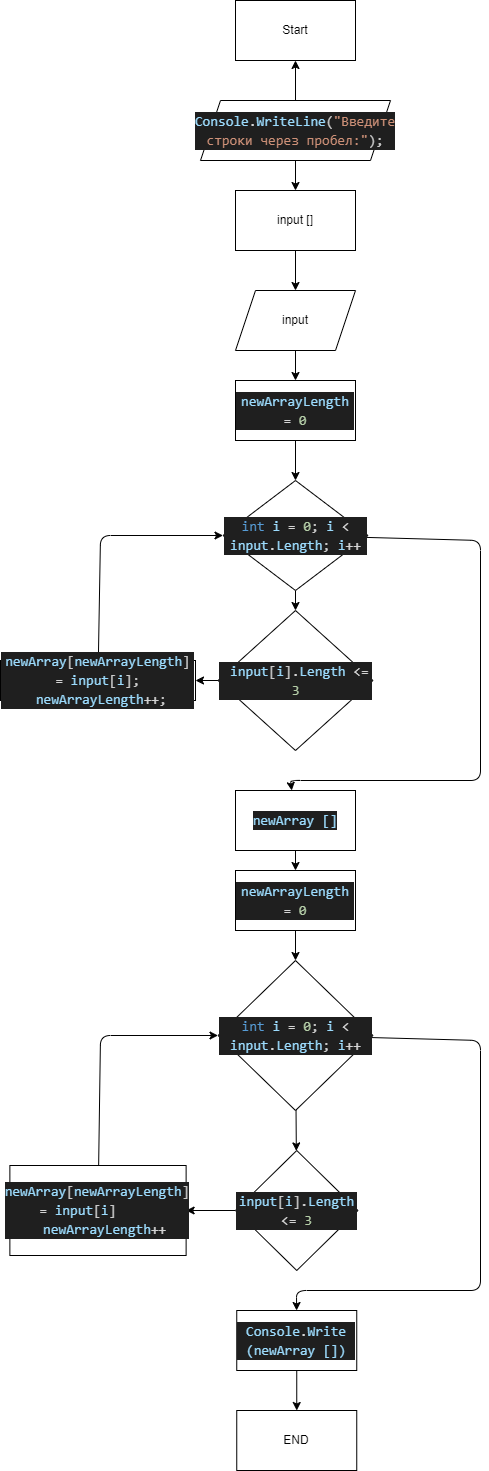

The diagram above was exported from draw.io. Its source (the exported page's mxGraphModel, read from the mxfile embedded in the PNG):
<mxGraphModel dx="964" dy="1623" grid="1" gridSize="10" guides="1" tooltips="1" connect="1" arrows="1" fold="1" page="1" pageScale="1" pageWidth="850" pageHeight="1100" math="0" shadow="0">
  <root>
    <mxCell id="0" />
    <mxCell id="1" parent="0" />
    <mxCell id="6" value="" style="edgeStyle=none;html=1;" edge="1" parent="1" source="2" target="5">
      <mxGeometry relative="1" as="geometry" />
    </mxCell>
    <mxCell id="34" value="" style="edgeStyle=none;html=1;" edge="1" parent="1" source="2" target="33">
      <mxGeometry relative="1" as="geometry" />
    </mxCell>
    <mxCell id="2" value="&lt;div style=&quot;color: rgb(204, 204, 204); background-color: rgb(31, 31, 31); font-family: Consolas, &amp;quot;Courier New&amp;quot;, monospace; font-size: 14px; line-height: 19px;&quot;&gt;&lt;div style=&quot;line-height: 19px;&quot;&gt;&lt;div style=&quot;line-height: 19px;&quot;&gt;&lt;div&gt;&lt;span style=&quot;color: #9cdcfe;&quot;&gt;Console&lt;/span&gt;&lt;span style=&quot;color: #d4d4d4;&quot;&gt;.&lt;/span&gt;&lt;span style=&quot;color: #9cdcfe;&quot;&gt;WriteLine&lt;/span&gt;(&lt;span style=&quot;color: #ce9178;&quot;&gt;&quot;Введите строки через пробел:&quot;&lt;/span&gt;);&lt;/div&gt;&lt;/div&gt;&lt;/div&gt;&lt;/div&gt;" style="shape=parallelogram;perimeter=parallelogramPerimeter;whiteSpace=wrap;html=1;fixedSize=1;" vertex="1" parent="1">
      <mxGeometry x="250" y="40" width="190" height="60" as="geometry" />
    </mxCell>
    <mxCell id="8" value="" style="edgeStyle=none;html=1;" edge="1" parent="1" source="5" target="7">
      <mxGeometry relative="1" as="geometry" />
    </mxCell>
    <mxCell id="5" value="input []" style="whiteSpace=wrap;html=1;" vertex="1" parent="1">
      <mxGeometry x="285" y="130" width="120" height="60" as="geometry" />
    </mxCell>
    <mxCell id="10" value="" style="edgeStyle=none;html=1;" edge="1" parent="1" source="7" target="9">
      <mxGeometry relative="1" as="geometry" />
    </mxCell>
    <mxCell id="7" value="input" style="shape=parallelogram;perimeter=parallelogramPerimeter;whiteSpace=wrap;html=1;fixedSize=1;" vertex="1" parent="1">
      <mxGeometry x="285" y="230" width="120" height="60" as="geometry" />
    </mxCell>
    <mxCell id="12" value="" style="edgeStyle=none;html=1;" edge="1" parent="1" source="9" target="11">
      <mxGeometry relative="1" as="geometry" />
    </mxCell>
    <mxCell id="9" value="&lt;div style=&quot;color: rgb(204, 204, 204); background-color: rgb(31, 31, 31); font-family: Consolas, &amp;quot;Courier New&amp;quot;, monospace; font-size: 14px; line-height: 19px;&quot;&gt;&lt;span style=&quot;color: #9cdcfe;&quot;&gt;newArrayLength&lt;/span&gt; &lt;span style=&quot;color: #d4d4d4;&quot;&gt;=&lt;/span&gt; &lt;span style=&quot;color: #b5cea8;&quot;&gt;0&lt;/span&gt;&lt;/div&gt;" style="whiteSpace=wrap;html=1;" vertex="1" parent="1">
      <mxGeometry x="285" y="320" width="120" height="60" as="geometry" />
    </mxCell>
    <mxCell id="14" value="" style="edgeStyle=none;html=1;" edge="1" parent="1" source="11" target="13">
      <mxGeometry relative="1" as="geometry" />
    </mxCell>
    <mxCell id="18" style="edgeStyle=none;html=1;" edge="1" parent="1" source="11" target="19">
      <mxGeometry relative="1" as="geometry">
        <mxPoint x="340" y="760" as="targetPoint" />
        <Array as="points">
          <mxPoint x="530" y="480" />
          <mxPoint x="530" y="720" />
          <mxPoint x="340" y="720" />
        </Array>
      </mxGeometry>
    </mxCell>
    <mxCell id="11" value="&lt;div style=&quot;color: rgb(204, 204, 204); background-color: rgb(31, 31, 31); font-family: Consolas, &amp;quot;Courier New&amp;quot;, monospace; font-size: 14px; line-height: 19px;&quot;&gt;&lt;span style=&quot;color: #569cd6;&quot;&gt;int&lt;/span&gt; &lt;span style=&quot;color: #9cdcfe;&quot;&gt;i&lt;/span&gt; &lt;span style=&quot;color: #d4d4d4;&quot;&gt;=&lt;/span&gt; &lt;span style=&quot;color: #b5cea8;&quot;&gt;0&lt;/span&gt;; &lt;span style=&quot;color: #9cdcfe;&quot;&gt;i&lt;/span&gt; &lt;span style=&quot;color: #d4d4d4;&quot;&gt;&amp;lt;&lt;/span&gt; &lt;span style=&quot;color: #9cdcfe;&quot;&gt;input&lt;/span&gt;&lt;span style=&quot;color: #d4d4d4;&quot;&gt;.&lt;/span&gt;&lt;span style=&quot;color: #9cdcfe;&quot;&gt;Length&lt;/span&gt;; &lt;span style=&quot;color: #9cdcfe;&quot;&gt;i&lt;/span&gt;&lt;span style=&quot;color: #d4d4d4;&quot;&gt;++&lt;/span&gt;&lt;/div&gt;" style="rhombus;whiteSpace=wrap;html=1;" vertex="1" parent="1">
      <mxGeometry x="272.5" y="420" width="145" height="110" as="geometry" />
    </mxCell>
    <mxCell id="16" value="" style="edgeStyle=none;html=1;" edge="1" parent="1" source="13" target="15">
      <mxGeometry relative="1" as="geometry" />
    </mxCell>
    <mxCell id="13" value="&lt;div style=&quot;color: rgb(204, 204, 204); background-color: rgb(31, 31, 31); font-family: Consolas, &amp;quot;Courier New&amp;quot;, monospace; font-size: 14px; line-height: 19px;&quot;&gt;&amp;nbsp;&lt;span style=&quot;color: #9cdcfe;&quot;&gt;input&lt;/span&gt;[&lt;span style=&quot;color: #9cdcfe;&quot;&gt;i&lt;/span&gt;]&lt;span style=&quot;color: #d4d4d4;&quot;&gt;.&lt;/span&gt;&lt;span style=&quot;color: #9cdcfe;&quot;&gt;Length&lt;/span&gt; &lt;span style=&quot;color: #d4d4d4;&quot;&gt;&amp;lt;=&lt;/span&gt; &lt;span style=&quot;color: #b5cea8;&quot;&gt;3&lt;/span&gt;&lt;/div&gt;" style="rhombus;whiteSpace=wrap;html=1;" vertex="1" parent="1">
      <mxGeometry x="267.5" y="550" width="155" height="140" as="geometry" />
    </mxCell>
    <mxCell id="17" style="edgeStyle=none;html=1;entryX=0;entryY=0.5;entryDx=0;entryDy=0;" edge="1" parent="1" source="15" target="11">
      <mxGeometry relative="1" as="geometry">
        <Array as="points">
          <mxPoint x="150" y="475" />
        </Array>
      </mxGeometry>
    </mxCell>
    <mxCell id="15" value="&lt;div style=&quot;color: rgb(204, 204, 204); background-color: rgb(31, 31, 31); font-family: Consolas, &amp;quot;Courier New&amp;quot;, monospace; font-size: 14px; line-height: 19px;&quot;&gt;&lt;div&gt;&lt;span style=&quot;color: #9cdcfe;&quot;&gt;newArray&lt;/span&gt;[&lt;span style=&quot;color: #9cdcfe;&quot;&gt;newArrayLength&lt;/span&gt;] &lt;span style=&quot;color: #d4d4d4;&quot;&gt;=&lt;/span&gt; &lt;span style=&quot;color: #9cdcfe;&quot;&gt;input&lt;/span&gt;[&lt;span style=&quot;color: #9cdcfe;&quot;&gt;i&lt;/span&gt;];&lt;/div&gt;&lt;div&gt;&amp;nbsp;&lt;span style=&quot;color: #9cdcfe;&quot;&gt;newArrayLength&lt;/span&gt;&lt;span style=&quot;color: #d4d4d4;&quot;&gt;++&lt;/span&gt;;&lt;/div&gt;&lt;/div&gt;" style="whiteSpace=wrap;html=1;" vertex="1" parent="1">
      <mxGeometry x="50" y="600" width="195" height="40" as="geometry" />
    </mxCell>
    <mxCell id="21" value="" style="edgeStyle=none;html=1;" edge="1" parent="1" source="19" target="20">
      <mxGeometry relative="1" as="geometry" />
    </mxCell>
    <mxCell id="19" value="&lt;div style=&quot;color: rgb(204, 204, 204); background-color: rgb(31, 31, 31); font-family: Consolas, &amp;quot;Courier New&amp;quot;, monospace; font-size: 14px; line-height: 19px;&quot;&gt;&lt;span style=&quot;color: #9cdcfe;&quot;&gt;newArray []&lt;/span&gt;&lt;/div&gt;" style="rounded=0;whiteSpace=wrap;html=1;" vertex="1" parent="1">
      <mxGeometry x="285" y="730" width="120" height="60" as="geometry" />
    </mxCell>
    <mxCell id="23" value="" style="edgeStyle=none;html=1;" edge="1" parent="1" source="20" target="22">
      <mxGeometry relative="1" as="geometry" />
    </mxCell>
    <mxCell id="20" value="&lt;div style=&quot;color: rgb(204, 204, 204); background-color: rgb(31, 31, 31); font-family: Consolas, &amp;quot;Courier New&amp;quot;, monospace; font-size: 14px; line-height: 19px;&quot;&gt;&lt;span style=&quot;color: #9cdcfe;&quot;&gt;newArrayLength&lt;/span&gt; &lt;span style=&quot;color: #d4d4d4;&quot;&gt;=&lt;/span&gt; &lt;span style=&quot;color: #b5cea8;&quot;&gt;0&lt;/span&gt;&lt;/div&gt;" style="whiteSpace=wrap;html=1;rounded=0;" vertex="1" parent="1">
      <mxGeometry x="285" y="810" width="120" height="60" as="geometry" />
    </mxCell>
    <mxCell id="25" value="" style="edgeStyle=none;html=1;" edge="1" parent="1" source="22" target="24">
      <mxGeometry relative="1" as="geometry" />
    </mxCell>
    <mxCell id="30" value="" style="edgeStyle=none;html=1;" edge="1" parent="1" source="22" target="29">
      <mxGeometry relative="1" as="geometry">
        <Array as="points">
          <mxPoint x="530" y="980" />
          <mxPoint x="530" y="1230" />
          <mxPoint x="346" y="1230" />
        </Array>
      </mxGeometry>
    </mxCell>
    <mxCell id="22" value="&lt;div style=&quot;color: rgb(204, 204, 204); background-color: rgb(31, 31, 31); font-family: Consolas, &amp;quot;Courier New&amp;quot;, monospace; font-size: 14px; line-height: 19px;&quot;&gt;&lt;span style=&quot;color: #569cd6;&quot;&gt;int&lt;/span&gt; &lt;span style=&quot;color: #9cdcfe;&quot;&gt;i&lt;/span&gt; &lt;span style=&quot;color: #d4d4d4;&quot;&gt;=&lt;/span&gt; &lt;span style=&quot;color: #b5cea8;&quot;&gt;0&lt;/span&gt;; &lt;span style=&quot;color: #9cdcfe;&quot;&gt;i&lt;/span&gt; &lt;span style=&quot;color: #d4d4d4;&quot;&gt;&amp;lt;&lt;/span&gt; &lt;span style=&quot;color: #9cdcfe;&quot;&gt;input&lt;/span&gt;&lt;span style=&quot;color: #d4d4d4;&quot;&gt;.&lt;/span&gt;&lt;span style=&quot;color: #9cdcfe;&quot;&gt;Length&lt;/span&gt;; &lt;span style=&quot;color: #9cdcfe;&quot;&gt;i&lt;/span&gt;&lt;span style=&quot;color: #d4d4d4;&quot;&gt;++&lt;/span&gt;&lt;/div&gt;" style="rhombus;whiteSpace=wrap;html=1;rounded=0;" vertex="1" parent="1">
      <mxGeometry x="267.5" y="900" width="155" height="150" as="geometry" />
    </mxCell>
    <mxCell id="27" value="" style="edgeStyle=none;html=1;" edge="1" parent="1" source="24" target="26">
      <mxGeometry relative="1" as="geometry" />
    </mxCell>
    <mxCell id="24" value="&lt;div style=&quot;color: rgb(204, 204, 204); background-color: rgb(31, 31, 31); font-family: Consolas, &amp;quot;Courier New&amp;quot;, monospace; font-size: 14px; line-height: 19px;&quot;&gt;&lt;span style=&quot;color: #9cdcfe;&quot;&gt;input&lt;/span&gt;[&lt;span style=&quot;color: #9cdcfe;&quot;&gt;i&lt;/span&gt;]&lt;span style=&quot;color: #d4d4d4;&quot;&gt;.&lt;/span&gt;&lt;span style=&quot;color: #9cdcfe;&quot;&gt;Length&lt;/span&gt; &lt;span style=&quot;color: #d4d4d4;&quot;&gt;&amp;lt;=&lt;/span&gt; &lt;span style=&quot;color: #b5cea8;&quot;&gt;3&lt;/span&gt;&lt;/div&gt;" style="rhombus;whiteSpace=wrap;html=1;rounded=0;" vertex="1" parent="1">
      <mxGeometry x="285" y="1090" width="122.5" height="120" as="geometry" />
    </mxCell>
    <mxCell id="28" style="edgeStyle=none;html=1;entryX=0;entryY=0.5;entryDx=0;entryDy=0;" edge="1" parent="1" source="26" target="22">
      <mxGeometry relative="1" as="geometry">
        <Array as="points">
          <mxPoint x="150" y="975" />
        </Array>
      </mxGeometry>
    </mxCell>
    <mxCell id="26" value="&lt;div style=&quot;color: rgb(204, 204, 204); background-color: rgb(31, 31, 31); font-family: Consolas, &amp;quot;Courier New&amp;quot;, monospace; font-size: 14px; line-height: 19px;&quot;&gt;&lt;div&gt;&lt;span style=&quot;color: #9cdcfe;&quot;&gt;newArray&lt;/span&gt;[&lt;span style=&quot;color: #9cdcfe;&quot;&gt;newArrayLength&lt;/span&gt;] &lt;span style=&quot;color: #d4d4d4;&quot;&gt;=&lt;/span&gt; &lt;span style=&quot;color: #9cdcfe;&quot;&gt;input&lt;/span&gt;[&lt;span style=&quot;color: #9cdcfe;&quot;&gt;i&lt;/span&gt;]&amp;nbsp; &amp;nbsp; &amp;nbsp; &amp;nbsp;&amp;nbsp;&lt;span style=&quot;color: rgb(156, 220, 254);&quot;&gt;newArrayLength&lt;/span&gt;&lt;span style=&quot;color: rgb(212, 212, 212);&quot;&gt;++&lt;/span&gt;&lt;/div&gt;&lt;/div&gt;" style="whiteSpace=wrap;html=1;rounded=0;" vertex="1" parent="1">
      <mxGeometry x="59.37" y="1105" width="176.25" height="90" as="geometry" />
    </mxCell>
    <mxCell id="32" value="" style="edgeStyle=none;html=1;" edge="1" parent="1" source="29" target="31">
      <mxGeometry relative="1" as="geometry" />
    </mxCell>
    <mxCell id="29" value="&lt;div style=&quot;color: rgb(204, 204, 204); background-color: rgb(31, 31, 31); font-family: Consolas, &amp;quot;Courier New&amp;quot;, monospace; font-size: 14px; line-height: 19px;&quot;&gt;&lt;span style=&quot;color: #9cdcfe;&quot;&gt;Console&lt;/span&gt;&lt;span style=&quot;color: #d4d4d4;&quot;&gt;.&lt;/span&gt;&lt;span style=&quot;color: #9cdcfe;&quot;&gt;Write (newArray [])&lt;/span&gt;&lt;/div&gt;" style="whiteSpace=wrap;html=1;rounded=0;" vertex="1" parent="1">
      <mxGeometry x="286.25" y="1250" width="120" height="60" as="geometry" />
    </mxCell>
    <mxCell id="31" value="END" style="whiteSpace=wrap;html=1;rounded=0;" vertex="1" parent="1">
      <mxGeometry x="286.25" y="1350" width="120" height="60" as="geometry" />
    </mxCell>
    <mxCell id="33" value="Start" style="whiteSpace=wrap;html=1;" vertex="1" parent="1">
      <mxGeometry x="285" y="-60" width="120" height="60" as="geometry" />
    </mxCell>
  </root>
</mxGraphModel>